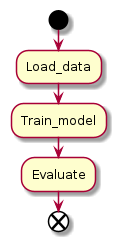

The diagram above was rendered by PlantUML. Its source (embedded in the PNG):
@startuml
start
:Load_data;
:Train_model;
:Evaluate;
end
@enduml